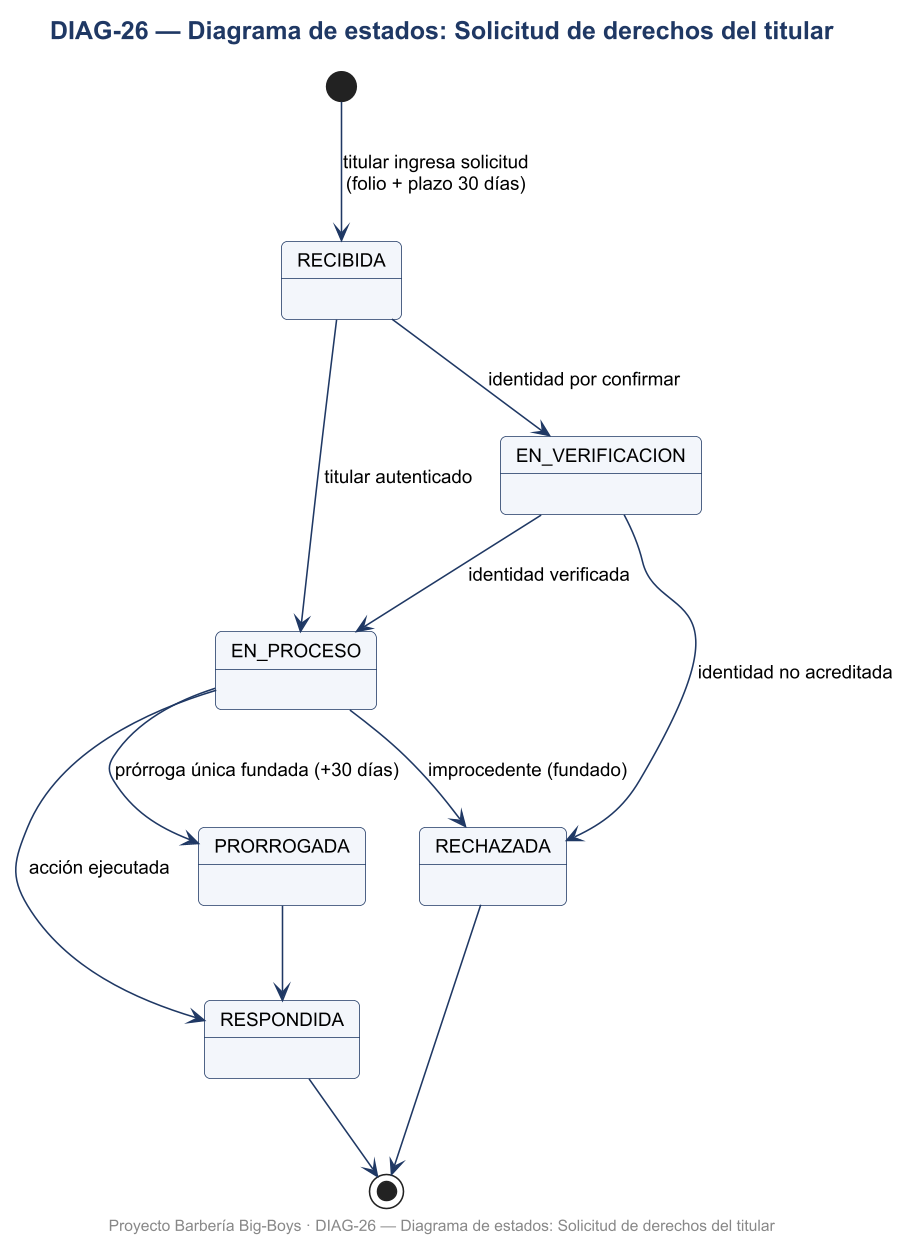

The diagram above was rendered by PlantUML. Its source (embedded in the PNG):
@startuml DIAG-26_Diagrama_de_estados_Solicitud_de_derechos_del_titular
skinparamlocked dpi 150
skinparam defaultFontName Arial
skinparam defaultFontSize 12
skinparam shadowing false
skinparam roundcorner 8
skinparam titleFontSize 16
skinparam titleFontStyle bold
skinparam titleFontColor #1F3864
skinparam ArrowColor #1F3864
skinparam BorderColor #1F3864
skinparam BackgroundColor #FFFFFF
skinparam class {
  BackgroundColor #F3F6FB
  HeaderBackgroundColor #DCE6F2
  BorderColor #1F3864
}
skinparam usecase {
  BackgroundColor #F3F6FB
  BorderColor #1F3864
}
skinparam actorBorderColor #1F3864
skinparam packageBorderColor #1F3864
skinparam componentBackgroundColor #F3F6FB
skinparam nodeBackgroundColor #F7F7F7
skinparam databaseBackgroundColor #FFF4D6
skinparam activityBackgroundColor #F3F6FB
skinparam activityBorderColor #1F3864
skinparam stateBackgroundColor #F3F6FB
skinparam stateBorderColor #1F3864
skinparam sequenceParticipantBackgroundColor #F3F6FB
skinparam sequenceLifeLineBorderColor #8899AA
skinparam noteBackgroundColor #FFF9E6
skinparam noteBorderColor #C9A227

title DIAG-26 — Diagrama de estados: Solicitud de derechos del titular
[*] --> RECIBIDA : titular ingresa solicitud\n(folio + plazo 30 días)
RECIBIDA --> EN_VERIFICACION : identidad por confirmar
EN_VERIFICACION --> EN_PROCESO : identidad verificada
RECIBIDA --> EN_PROCESO : titular autenticado
EN_PROCESO --> PRORROGADA : prórroga única fundada (+30 días)
PRORROGADA --> RESPONDIDA
EN_PROCESO --> RESPONDIDA : acción ejecutada
EN_PROCESO --> RECHAZADA : improcedente (fundado)
EN_VERIFICACION --> RECHAZADA : identidad no acreditada
RESPONDIDA --> [*]
RECHAZADA --> [*]

footer Proyecto Barbería Big-Boys · DIAG-26 — Diagrama de estados: Solicitud de derechos del titular
@enduml